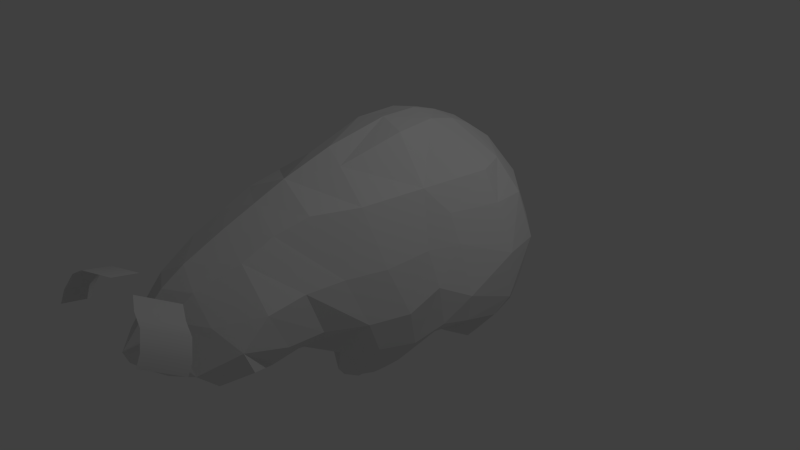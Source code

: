 # Source: piggle.blend  (saved by Blender 2.76.0; exported with 4.5.12 LTS)
import bpy
from mathutils import Matrix  # noqa: F401  (used for matrix-valued properties, if any)

bpy.ops.wm.read_factory_settings(use_empty=True)
scene = bpy.context.scene
scene.name = 'Scene'

# ---- collections
col_collection_1 = bpy.data.collections.new('Collection 1'); scene.collection.children.link(col_collection_1)

# ---- world
world_world = bpy.data.worlds.new('World'); scene.world = world_world
world_world.color = (0.05088, 0.05088, 0.05088)
world_world.use_sun_shadow = False
world_world.sun_shadow_jitter_overblur = 0.0
world_world.cycles.sampling_method = 'MANUAL'
world_world.cycles.sample_map_resolution = 256

# ---- cameras
cam_camera = bpy.data.cameras.new('Camera')
cam_camera.clip_end = 100.0
cam_camera.lens = 35.0
cam_camera.sensor_width = 32.0
cam_camera.sensor_height = 18.0
cam_camera.ortho_scale = 7.314
cam_camera.dof.focus_distance = 0.0
cam_camera.dof.aperture_fstop = 128.0

# ---- lights
light_lamp = bpy.data.lights.new('Lamp', 'POINT')
light_lamp.transmission_factor = 0.0
light_lamp.cutoff_distance = 30.0
light_lamp.energy = 100.0
light_lamp.shadow_buffer_clip_start = 1.001
light_lamp.shadow_soft_size = 0.1
light_lamp.shadow_maximum_resolution = 0.006
light_lamp.use_absolute_resolution = True
light_lamp.cycles.use_multiple_importance_sampling = False

# ---- meshes
me_circle = bpy.data.meshes.new('Circle')
me_circle.from_pydata([(3.439, 4.553, -4.963), (2.966, 4.28, -5.002), (2.966, 3.733, -4.99), (3.439, 3.46, -5.01), (3.912, 3.733, -4.959), (3.912, 4.28, -4.923), (3.116, 5.661, -4.068), (1.692, 4.947, -3.943), (1.812, 3.116, -4.107), (3.497, 2.095, -4.291), (4.737, 2.626, -4.292), (4.581, 5.195, -4.02), (3.445, 6.716, -2.824), (1.103, 5.357, -3.059), (1.261, 2.616, -3.268), (3.473, 1.175, -3.628), (5.573, 2.381, -3.369), (5.456, 5.296, -2.666), (2.034, -2.767, -5.182), (1.684, -2.973, -5.107), (1.689, -3.385, -5.079), (2.044, -3.591, -5.126), (2.393, -3.385, -5.201), (2.388, -2.973, -5.228), (2.095, -2.239, -4.991), (1.389, -2.763, -4.915), (1.283, -3.657, -4.84), (2.104, -4.13, -4.862), (2.837, -3.671, -4.729), (2.916, -2.712, -5.014), (2.12, -1.637, -4.483), (1.214, -2.417, -4.19), (0.9009, -3.817, -4.126), (2.153, -4.543, -4.287), (3.159, -3.685, -4.191), (3.372, -2.363, -4.643), (2.57, -0.8715, -3.789), (1.229, -2.012, -3.378), (0.9421, -3.909, -2.777), (2.846, -4.92, -2.738), (3.427, -3.724, -3.971), (3.827, -1.766, -4.222), (4.246, -0.4689, -3.115), (3.021, -0.5398, -3.385), (1.463, -0.5569, -3.229), (4.102, 0.9403, -3.369), (3.249, 0.8348, -3.337), (1.978, 0.9104, -3.269), (1.229, 8.57, -0.8285), (3.445, 7.785, -1.608), (5.582, 5.844, -1.428), (6.326, 2.96, -2.347), (5.877, -0.4699, -1.621), (6.201, 0.9393, -1.874), (6.631, 3.8, -1.444), (5.739, -0.6819, 0.5366), (6.494, 0.9382, -0.2907), (1.233, 9.233, 1.351), (3.81, 8.39, 1.016), (5.916, 6.258, 1.017), (6.631, 3.798, 1.202), (5.0, -0.7368, 2.373), (5.553, 0.9364, 2.355), (2.987, 8.069, 3.535), (5.145, 5.966, 3.535), (5.509, 3.797, 3.72), (3.96, -0.04925, 5.234), (4.886, 0.9354, 3.866), (1.571, 7.379, 5.407), (3.848, 5.572, 5.281), (4.591, 3.795, 5.297), (1.239, 6.05, 6.42), (1.61, 0.5756, 7.416), (1.373, 4.649, 7.086), (1.461, 2.959, 7.505), (4.516, -3.725, -2.316), (5.082, -1.767, -2.566), (4.662, -4.449, -0.4701), (5.356, -2.324, -0.4467), (3.999, -5.305, 2.119), (4.612, -3.137, 2.094), (3.309, -3.522, 5.119), (1.225, -3.076, 6.502), (0.2185, -14.55, 0.1126), (0.2496, -14.66, 0.5732), (2.348, -11.71, 1.574), (3.441, -10.86, 0.3485), (1.129, -13.89, -0.1622), (0.9219, -13.91, 1.141), (1.391, -11.86, 3.032), (2.284, -12.72, -0.5895), (1.087, -13.09, 1.989), (1.764, -11.33, -2.097), (1.596, -9.322, -2.355), (3.294, -10.29, -1.051), (2.504, -8.802, -1.75), (1.596, -6.917, -1.936), (2.504, -5.643, -1.823), (3.442, -8.396, -0.4728), (3.504, -9.426, 1.718), (1.596, -8.12, -2.145), (2.504, -7.223, -1.559), (3.587, -7.326, 2.011), (3.592, -6.422, -0.4714), (2.012, -9.629, 3.92), (2.443, -6.013, 5.184), (2.076, -7.821, 4.674), (-3.439, 4.553, -4.963), (-2.966, 4.28, -5.002), (-2.966, 3.733, -4.99), (-3.439, 3.46, -5.01), (-3.912, 3.733, -4.959), (-3.912, 4.28, -4.923), (-3.116, 5.661, -4.068), (-1.692, 4.947, -3.943), (-1.812, 3.116, -4.107), (-3.497, 2.095, -4.291), (-4.737, 2.626, -4.292), (-4.581, 5.195, -4.02), (-3.445, 6.716, -2.824), (-1.103, 5.357, -3.059), (-1.261, 2.616, -3.268), (-3.473, 1.175, -3.628), (-5.573, 2.381, -3.369), (-5.456, 5.296, -2.666), (-2.034, -2.767, -5.182), (-1.684, -2.973, -5.107), (-1.689, -3.385, -5.079), (-2.044, -3.591, -5.126), (-2.393, -3.385, -5.201), (-2.388, -2.973, -5.228), (-2.095, -2.239, -4.991), (-1.389, -2.763, -4.915), (-1.283, -3.657, -4.84), (-2.104, -4.13, -4.862), (-2.837, -3.671, -4.729), (-2.916, -2.712, -5.014), (-2.12, -1.637, -4.483), (-1.214, -2.417, -4.19), (-0.9009, -3.817, -4.126), (-2.153, -4.543, -4.287), (-3.159, -3.685, -4.191), (-3.372, -2.363, -4.643), (-2.57, -0.8715, -3.789), (-1.229, -2.012, -3.378), (-0.9421, -3.909, -2.777), (-2.846, -4.92, -2.738), (-3.427, -3.724, -3.971), (-3.827, -1.766, -4.222), (-4.246, -0.4689, -3.115), (-3.021, -0.5398, -3.385), (-1.463, -0.5569, -3.229), (-4.102, 0.9403, -3.369), (-3.249, 0.8348, -3.337), (-1.978, 0.9104, -3.269), (0.0, 2.609, -2.725), (0.0, -0.5167, -3.011), (0.0, 0.9505, -2.881), (0.0, 5.356, -2.618), (0.0, 7.116, -1.953), (-1.229, 8.57, -0.8285), (-3.445, 7.785, -1.608), (-5.582, 5.844, -1.428), (-6.326, 2.96, -2.347), (-5.877, -0.4699, -1.621), (-6.201, 0.9393, -1.874), (0.0, -1.817, -2.941), (0.0, -2.754, -2.762), (-6.631, 3.8, -1.444), (-5.739, -0.6819, 0.5366), (-6.494, 0.9382, -0.2907), (-1.233, 9.233, 1.351), (-3.81, 8.39, 1.016), (-5.916, 6.258, 1.017), (-6.631, 3.798, 1.202), (-5.0, -0.7368, 2.373), (-5.553, 0.9364, 2.355), (-7.419e-20, 9.232, 2.862), (-2.987, 8.069, 3.535), (-5.145, 5.966, 3.535), (-5.509, 3.797, 3.72), (-3.96, -0.04925, 5.234), (-4.886, 0.9354, 3.866), (0.0, 7.98, 5.222), (-1.571, 7.379, 5.407), (-3.848, 5.572, 5.281), (-4.591, 3.795, 5.297), (-1.239, 6.05, 6.42), (-6.356e-21, 6.245, 6.544), (-1.61, 0.5756, 7.416), (-1.373, 4.649, 7.086), (-1.461, 2.959, 7.505), (-4.516, -3.725, -2.316), (-5.082, -1.767, -2.566), (-4.662, -4.449, -0.4701), (-5.356, -2.324, -0.4467), (-3.999, -5.305, 2.119), (-4.612, -3.137, 2.094), (-3.309, -3.522, 5.119), (-1.225, -3.076, 6.502), (-1.916e-20, -14.93, 0.6773), (1.914e-20, -14.68, 0.008173), (-0.2185, -14.55, 0.1126), (-0.2496, -14.66, 0.5732), (0.0, -13.92, 1.793), (-2.221, -11.71, 1.574), (-3.441, -10.86, 0.3485), (0.0, -13.88, -0.8138), (-1.129, -13.89, -0.1622), (-0.9219, -13.91, 1.141), (0.0, -12.65, 3.013), (-1.391, -11.86, 3.032), (0.0, -11.43, 3.779), (0.0, -12.92, -1.629), (-2.284, -12.72, -0.5895), (-1.087, -13.09, 1.989), (0.0, -11.65, -2.23), (-1.764, -11.33, -2.097), (0.0, -8.717, -2.563), (-1.596, -9.322, -2.355), (-3.294, -10.29, -1.051), (-2.504, -8.802, -1.75), (0.0, -6.312, -1.936), (-1.596, -6.917, -1.936), (-2.504, -5.643, -1.823), (-3.442, -8.396, -0.4728), (-3.394, -9.426, 1.718), (-1.596, -8.12, -2.145), (-2.504, -7.223, -1.559), (0.0, -7.514, -2.235), (-3.587, -7.326, 2.011), (-3.592, -6.422, -0.4714), (-2.012, -9.629, 3.92), (0.0, -9.195, 4.777), (-2.443, -6.013, 5.184), (0.0, -5.579, 6.219), (-2.076, -7.821, 4.674), (0.0, -7.387, 5.498), (-1.378e-20, -2.763, 7.093), (5.396e-20, 0.9248, 7.771), (3.606e-20, 3.114, 7.742), (2.727e-20, 4.666, 7.265), (-1.809e-23, 8.228, -0.8287), (-7.421e-20, 8.891, 1.351)], [], [(4, 5, 11, 10), (2, 3, 9, 8), (0, 1, 7, 6), (5, 0, 6, 11), (3, 4, 10, 9), (1, 2, 8, 7), (8, 9, 15, 14), (6, 7, 13, 12), (11, 6, 12, 17), (9, 10, 16, 15), (7, 8, 14, 13), (10, 11, 17, 16), (22, 28, 27, 21), (20, 26, 25, 19), (23, 29, 28, 22), (21, 27, 26, 20), (19, 25, 24, 18), (18, 24, 29, 23), (29, 35, 34, 28), (27, 33, 32, 26), (25, 31, 30, 24), (24, 30, 35, 29), (28, 34, 33, 27), (26, 32, 31, 25), (30, 36, 41, 35), (34, 40, 39, 33), (32, 38, 37, 31), (35, 41, 40, 34), (33, 39, 38, 32), (31, 37, 36, 30), (42, 41, 36, 43), (43, 36, 37, 44), (46, 43, 44, 47), (45, 42, 43, 46), (16, 45, 46, 15), (15, 46, 47, 14), (14, 47, 157, 155), (47, 44, 156, 157), (1, 0, 3, 2), (4, 3, 0, 5), (19, 18, 21, 20), (22, 21, 18, 23), (13, 14, 155, 158), (12, 13, 158, 159), (54, 51, 17, 50), (48, 49, 12, 159), (45, 16, 51, 53), (42, 45, 53, 52), (17, 12, 49, 50), (16, 17, 51), (37, 166, 156, 44), (167, 166, 37, 38), (52, 53, 56, 55), (53, 51, 54, 56), (54, 50, 59, 60), (50, 49, 58, 59), (55, 56, 62, 61), (49, 48, 57, 58), (56, 54, 60, 62), (62, 60, 65, 67), (59, 58, 63, 64), (60, 59, 64, 65), (61, 62, 67, 66), (58, 57, 177, 63), (63, 64, 177), (177, 183, 68, 63), (65, 64, 69, 70), (63, 68, 69, 64), (67, 65, 70, 66), (66, 70, 74, 72), (69, 68, 71, 73), (70, 69, 73, 74), (68, 183, 188, 71), (40, 41, 76, 75), (41, 42, 52, 76), (75, 76, 78, 77), (55, 78, 76, 52), (77, 78, 80, 79), (61, 80, 78, 55), (66, 72, 82, 81), (66, 81, 80, 61), (200, 84, 88, 204), (83, 201, 207, 87), (84, 83, 87, 88), (91, 90, 86, 85), (88, 87, 90, 91), (210, 91, 89, 212), (204, 88, 91, 210), (87, 207, 213, 90), (90, 213, 216, 92), (92, 93, 95, 94), (93, 92, 216, 218), (90, 92, 94, 86), (83, 84, 200, 201), (101, 100, 96, 97), (100, 229, 222, 96), (38, 96, 222, 167), (39, 97, 96, 38), (40, 75, 39), (77, 97, 39, 75), (103, 102, 99, 98), (101, 103, 98, 95), (97, 77, 103, 101), (77, 79, 102, 103), (93, 218, 229, 100), (95, 93, 100, 101), (95, 98, 86, 94), (86, 98, 99, 85), (212, 89, 104, 233), (237, 106, 105, 235), (81, 82, 235, 105), (79, 80, 81, 105), (233, 104, 106, 237), (79, 105, 106, 102), (102, 106, 104, 99), (99, 104, 89, 85), (91, 85, 89), (111, 117, 118, 112), (109, 115, 116, 110), (107, 113, 114, 108), (112, 118, 113, 107), (110, 116, 117, 111), (108, 114, 115, 109), (115, 121, 122, 116), (113, 119, 120, 114), (118, 124, 119, 113), (116, 122, 123, 117), (114, 120, 121, 115), (117, 123, 124, 118), (129, 128, 134, 135), (127, 126, 132, 133), (130, 129, 135, 136), (128, 127, 133, 134), (126, 125, 131, 132), (125, 130, 136, 131), (136, 135, 141, 142), (134, 133, 139, 140), (132, 131, 137, 138), (131, 136, 142, 137), (135, 134, 140, 141), (133, 132, 138, 139), (137, 142, 148, 143), (141, 140, 146, 147), (139, 138, 144, 145), (142, 141, 147, 148), (140, 139, 145, 146), (138, 137, 143, 144), (149, 150, 143, 148), (150, 151, 144, 143), (153, 154, 151, 150), (152, 153, 150, 149), (123, 122, 153, 152), (122, 121, 154, 153), (121, 155, 157, 154), (154, 157, 156, 151), (108, 109, 110, 107), (111, 112, 107, 110), (126, 127, 128, 125), (129, 130, 125, 128), (120, 158, 155, 121), (119, 159, 158, 120), (168, 162, 124, 163), (160, 159, 119, 161), (152, 165, 163, 123), (149, 164, 165, 152), (124, 162, 161, 119), (123, 163, 124), (144, 151, 156, 166), (167, 145, 144, 166), (164, 169, 170, 165), (165, 170, 168, 163), (168, 174, 173, 162), (162, 173, 172, 161), (169, 175, 176, 170), (161, 172, 171, 160), (170, 176, 174, 168), (176, 182, 180, 174), (173, 179, 178, 172), (174, 180, 179, 173), (175, 181, 182, 176), (172, 178, 177, 171), (178, 177, 179), (177, 178, 184, 183), (180, 186, 185, 179), (178, 179, 185, 184), (182, 181, 186, 180), (181, 189, 191, 186), (185, 190, 187, 184), (186, 191, 190, 185), (184, 187, 188, 183), (147, 192, 193, 148), (148, 193, 164, 149), (192, 194, 195, 193), (169, 164, 193, 195), (194, 196, 197, 195), (175, 169, 195, 197), (181, 198, 199, 189), (181, 175, 197, 198), (200, 204, 209, 203), (202, 208, 207, 201), (203, 209, 208, 202), (215, 205, 206, 214), (209, 215, 214, 208), (210, 212, 211, 215), (204, 210, 215, 209), (208, 214, 213, 207), (214, 217, 216, 213), (217, 220, 221, 219), (219, 218, 216, 217), (214, 206, 220, 217), (202, 201, 200, 203), (228, 224, 223, 227), (227, 223, 222, 229), (145, 167, 222, 223), (146, 145, 223, 224), (147, 146, 192), (194, 192, 146, 224), (231, 225, 226, 230), (228, 221, 225, 231), (224, 228, 231, 194), (194, 231, 230, 196), (219, 227, 229, 218), (221, 228, 227, 219), (221, 220, 206, 225), (206, 205, 226, 225), (212, 233, 232, 211), (237, 235, 234, 236), (198, 234, 235, 199), (196, 234, 198, 197), (233, 237, 236, 232), (196, 230, 236, 234), (230, 226, 232, 236), (226, 205, 211, 232), (215, 211, 205), (238, 239, 189, 199), (240, 191, 189, 239), (240, 241, 190, 191), (74, 73, 241, 240), (74, 240, 239, 72), (82, 72, 239, 238), (73, 71, 188, 241), (190, 241, 188, 187), (235, 82, 238), (199, 235, 238), (243, 242, 160, 171), (57, 48, 242, 243), (177, 57, 243, 171), (159, 160, 242, 48)])
me_circle.use_remesh_preserve_volume = False
me_circle.use_remesh_preserve_attributes = False
me_circle.use_mirror_vertex_groups = False
me_circle.update()
me_plane = bpy.data.meshes.new('Plane')
me_plane.from_pydata([(0.5589, -0.04443, 0.927), (0.7696, 0.3659, 0.735), (0.2344, 0.1129, 0.9072), (0.4451, 0.5233, 0.7152), (1.026, 0.1783, 0.2967), (0.8151, -0.232, 0.4887), (0.8183, -0.1695, 0.6348), (1.029, 0.2409, 0.4428), (0.9317, 0.3251, 0.6396), (0.721, -0.08526, 0.8316)], [], [(0, 1, 3, 2), (8, 9, 6, 7), (7, 6, 5, 4), (1, 0, 9, 8)])
me_plane.polygons.foreach_set('use_smooth', [True] * 4)
me_plane.use_remesh_preserve_volume = False
me_plane.use_remesh_preserve_attributes = False
me_plane.use_mirror_vertex_groups = False
me_plane.update()
me_cube_002 = bpy.data.meshes.new('Cube.002')
me_cube_002.from_pydata([(-0.826, -1.799, -0.8203), (-0.7814, -1.799, 1.306), (-1.003, 0.1836, -0.7154), (-1.09, 0.4128, 0.9173), (0.826, -1.799, -0.8203), (0.7807, -1.8, 1.305), (1.002, 0.1834, -0.7156), (1.089, 0.4133, 0.9179), (-1.02, -1.884, -0.7126), (-1.182, -1.964, -0.5415), (-1.221, -2.005, -0.2624), (-1.151, -2.01, 0.1357), (-1.005, -1.912, 0.7635), (-0.9764, -1.164, 1.21), (-1.136, -0.7269, 1.174), (-1.188, -0.391, 1.148), (-1.196, -0.08598, 1.099), (-1.149, 0.2003, 1.011), (-1.225, 0.4221, 0.6774), (-1.361, 0.4077, 0.3155), (-1.368, 0.357, -0.07095), (-1.251, 0.297, -0.3811), (-1.137, 0.2617, -0.6056), (-1.059, -0.05125, -0.7805), (-1.055, -0.4076, -0.785), (-0.9798, -0.7268, -0.6818), (-0.9253, -1.007, -0.6978), (-0.8788, -1.361, -0.8038), (-0.8315, 0.5723, 1.018), (-0.4361, 0.7469, 1.138), (-9.256e-05, 0.8398, 1.197), (0.4358, 0.7472, 1.138), (0.8308, 0.5728, 1.018), (1.225, 0.4221, 0.6778), (1.361, 0.4077, 0.3155), (1.368, 0.3573, -0.07107), (1.25, 0.2976, -0.3812), (1.136, 0.2627, -0.6056), (0.7293, 0.2543, -0.7354), (0.3359, 0.2584, -0.6493), (-0.0002832, 0.2142, -0.5418), (-0.3365, 0.2591, -0.6494), (-0.7302, 0.2556, -0.7348), (1.148, 0.201, 1.011), (1.196, -0.0855, 1.099), (1.188, -0.3908, 1.147), (1.136, -0.727, 1.173), (0.9756, -1.165, 1.21), (1.006, -1.913, 0.7631), (1.15, -2.011, 0.1353), (1.221, -2.006, -0.2626), (1.182, -1.964, -0.5417), (1.02, -1.884, -0.7126), (0.8786, -1.361, -0.8039), (0.925, -1.007, -0.6978), (0.9797, -0.7267, -0.6818), (1.055, -0.4077, -0.7848), (1.06, -0.05136, -0.7802), (0.5367, -1.802, 1.605), (0.26, -1.827, 1.73), (-6.133e-05, -1.839, 1.75), (-0.2602, -1.827, 1.731), (-0.5373, -1.8, 1.606), (-0.5832, -1.692, -0.8708), (-0.2958, -1.555, -0.7776), (7.025e-05, -1.495, -0.6916), (0.2959, -1.555, -0.7774), (0.5833, -1.692, -0.8708), (0.7031, -1.128, 1.596), (0.3481, -1.116, 1.796), (-0.0001411, -1.105, 1.871), (-0.3484, -1.116, 1.796), (-0.7036, -1.127, 1.596), (0.858, -0.6571, 1.57), (0.4322, -0.5692, 1.792), (-0.0002716, -0.5107, 1.895), (-0.4326, -0.5689, 1.791), (-0.8583, -0.6568, 1.57), (0.9025, -0.2988, 1.516), (0.4502, -0.1918, 1.723), (-0.0003183, -0.1326, 1.808), (-0.4508, -0.192, 1.722), (-0.903, -0.2989, 1.516), (0.8721, 0.01109, 1.407), (0.4275, 0.1003, 1.592), (-0.0002257, 0.1473, 1.668), (-0.428, 0.09995, 1.592), (-0.8729, 0.01076, 1.407), (0.817, 0.3129, 1.241), (0.4137, 0.4383, 1.421), (-0.0001271, 0.5152, 1.508), (-0.4141, 0.4379, 1.421), (-0.8184, 0.3123, 1.241), (-0.6225, -1.254, -0.8513), (-0.3127, -1.133, -0.7559), (-3.8e-06, -1.08, -0.682), (0.3127, -1.133, -0.7559), (0.6225, -1.254, -0.8514), (-0.6229, -0.9055, -0.6779), (-0.3097, -0.7943, -0.6404), (6.199e-06, -0.7462, -0.6324), (0.3097, -0.7943, -0.6404), (0.6227, -0.9055, -0.6779), (-0.654, -0.6264, -0.6442), (-0.3197, -0.534, -0.6017), (-5.188e-05, -0.4982, -0.5973), (0.3196, -0.5341, -0.6016), (0.6539, -0.6264, -0.6441), (-0.7062, -0.3426, -0.7776), (-0.3405, -0.302, -0.6725), (-9.541e-05, -0.2974, -0.6077), (0.3403, -0.3022, -0.6723), (0.7062, -0.3429, -0.7775), (-0.714, -0.03073, -0.8022), (-0.3457, -0.03705, -0.7035), (-0.000114, -0.06645, -0.6085), (0.3456, -0.03757, -0.7033), (0.7144, -0.03166, -0.8023), (0.9174, -3.673, -0.1366), (0.2848, -2.472, -0.4345), (-8.892e-05, -2.473, -0.4413), (-0.285, -2.472, -0.4346), (-0.514, -2.49, -0.4253), (-0.1964, -2.697, 1.367), (-2.246e-06, -2.714, 1.368), (0.1964, -2.697, 1.367), (0.3897, -2.672, 1.315), (0.8436, -2.666, 0.05319), (0.8768, -2.716, 0.3754), (0.8579, -2.721, 0.7227), (0.738, -2.693, 1.003), (0.5701, -2.668, 1.194), (-0.8578, -2.721, 0.7228), (-0.8769, -2.716, 0.3756), (-0.8436, -2.666, 0.05408), (-0.806, -2.605, -0.1951), (-0.6905, -2.538, -0.3512), (0.5137, -2.49, -0.4253), (-0.3898, -2.672, 1.315), (0.6904, -2.538, -0.352), (0.8061, -2.605, -0.1961), (-0.5704, -2.668, 1.195), (-0.7382, -2.693, 1.004), (1.367, 0.1081, 0.6935), (1.551, 0.02434, 0.3072), (1.597, -0.04468, -0.09434), (1.51, -0.04484, -0.4269), (1.341, -0.03492, -0.6636), (1.409, -0.1917, 0.7197), (1.593, -0.3181, 0.3144), (1.661, -0.4165, -0.08745), (1.59, -0.4381, -0.4344), (1.352, -0.438, -0.6621), (1.375, -0.4882, 0.7225), (1.548, -0.6237, 0.2948), (1.647, -0.7301, -0.1066), (1.555, -0.7732, -0.4434), (1.28, -0.7772, -0.6222), (1.283, -0.8275, 0.6879), (1.457, -0.9652, 0.2287), (1.552, -1.049, -0.169), (1.446, -1.075, -0.4797), (1.197, -1.062, -0.6401), (1.129, -1.317, 0.6588), (1.297, -1.444, 0.1511), (1.363, -1.481, -0.2446), (1.267, -1.472, -0.5262), (1.082, -1.431, -0.6925), (-0.9423, 0.729, 0.714), (-1.05, 0.8079, 0.3438), (-1.03, 0.7772, -0.04497), (-0.9223, 0.6572, -0.3662), (-0.8157, 0.494, -0.5956), (-0.5017, 0.9352, 0.7614), (-0.5514, 1.032, 0.3591), (-0.5239, 1.017, -0.03067), (-0.4355, 0.8444, -0.3371), (-0.3587, 0.5539, -0.5208), (-8.33e-05, 1.018, 0.7778), (-9.898e-05, 1.081, 0.3561), (-0.0001222, 1.016, -0.01168), (-0.0002173, 0.7937, -0.2672), (-0.0004447, 0.5089, -0.4279), (0.5015, 0.9353, 0.7613), (0.5512, 1.032, 0.3591), (0.5236, 1.018, -0.03075), (0.4349, 0.8449, -0.3374), (0.3577, 0.5537, -0.521), (0.9421, 0.729, 0.7141), (1.05, 0.808, 0.3438), (1.03, 0.7774, -0.04503), (0.9217, 0.6577, -0.3664), (0.8143, 0.4941, -0.5961), (-1.13, -1.316, 0.6598), (-1.297, -1.443, 0.1521), (-1.364, -1.481, -0.244), (-1.267, -1.472, -0.5258), (-1.082, -1.431, -0.6923), (-1.283, -0.8272, 0.689), (-1.457, -0.9649, 0.2299), (-1.553, -1.049, -0.1681), (-1.447, -1.075, -0.4792), (-1.197, -1.062, -0.6399), (-1.375, -0.4882, 0.7233), (-1.548, -0.6235, 0.2958), (-1.648, -0.7301, -0.1058), (-1.556, -0.7733, -0.443), (-1.28, -0.7773, -0.6221), (-1.409, -0.192, 0.7199), (-1.593, -0.3181, 0.315), (-1.661, -0.4166, -0.08684), (-1.59, -0.4384, -0.4341), (-1.352, -0.4383, -0.6621), (-1.367, 0.1079, 0.693), (-1.551, 0.02425, 0.3073), (-1.598, -0.04493, -0.09403), (-1.51, -0.04537, -0.4267), (-1.341, -0.03578, -0.6639), (-0.8798, -2.384, 0.9435), (-0.6596, -2.347, 1.268), (0.9253, -2.323, -0.5479), (0.7404, -2.211, -0.654), (-0.4331, -2.348, 1.436), (0.5166, -2.088, -0.6734), (-0.7405, -2.211, -0.6541), (-0.9255, -2.323, -0.548), (-1.032, -2.4, -0.3407), (-0.9965, -2.427, -0.05934), (-0.9464, -2.428, 0.3542), (0.6584, -2.348, 1.268), (0.879, -2.385, 0.9432), (0.946, -2.428, 0.3542), (0.9967, -2.427, -0.05953), (1.032, -2.4, -0.3407), (0.4326, -2.348, 1.436), (0.2078, -2.372, 1.493), (2.347e-05, -2.385, 1.491), (-0.2078, -2.372, 1.494), (-0.5166, -2.088, -0.6734), (-0.2645, -1.993, -0.6284), (8.583e-05, -1.955, -0.5839), (0.2646, -1.993, -0.6283), (0.8353, -3.034, 0.5764), (0.8355, -2.965, 0.02044), (0.8584, -3.026, 0.3129), (0.5062, -2.897, 1.125), (-1.439e-05, -2.964, 1.29), (-0.3635, -2.909, 1.211), (-0.1934, -2.944, 1.266), (-0.7482, -2.911, -0.2196), (-0.5916, -2.911, -0.3786), (-0.3556, -2.951, -0.5168), (0.0001131, -2.978, -0.5712), (0.5914, -2.912, -0.3788), (0.3635, -2.909, 1.211), (0.3557, -2.951, -0.5168), (0.1934, -2.944, 1.266), (0.5006, -3.446, -0.6068), (-0.000286, -3.511, -0.78), (-0.5003, -3.446, -0.6067), (-0.7755, -3.312, -0.3307), (-0.2087, -3.185, 1.152), (-1.445e-05, -3.227, 1.187), (0.2087, -3.185, 1.152), (0.3705, -3.109, 1.113), (0.875, -3.416, 0.3542), (0.766, -3.364, 0.6147), (0.6489, -3.245, 0.8341), (0.5416, -3.128, 0.9875), (0.4714, -3.046, 1.08), (-0.6487, -3.245, 0.8342), (-0.7663, -3.364, 0.6149), (-0.8749, -3.416, 0.354), (-0.9228, -3.331, 0.06579), (-0.8452, -3.203, -0.1519), (0.7766, -3.314, -0.3293), (-0.3705, -3.109, 1.112), (0.8452, -3.203, -0.1515), (0.9225, -3.329, 0.06595), (-0.4714, -3.046, 1.08), (-0.5416, -3.128, 0.9876), (0.7463, -2.988, 0.814), (0.6299, -2.93, 0.9946), (-0.746, -2.988, 0.8141), (-0.6299, -2.93, 0.9948), (-0.8353, -3.035, 0.5766), (-0.8581, -3.027, 0.3134), (-0.836, -2.966, 0.02112), (0.7471, -2.911, -0.2209), (-0.5062, -2.897, 1.125), (0.4373, -3.306, 1.0), (0.5542, -3.53, 0.8412), (0.605, -3.732, 0.5251), (0.7942, -3.838, 0.1822), (0.6061, -3.997, -0.5052), (0.293, -3.477, 1.034), (0.392, -3.865, 0.868), (0.3568, -4.256, 0.4533), (0.5855, -4.384, -0.08063), (8.227e-06, -4.077, -0.5951), (6.726e-06, -3.539, 1.017), (6.684e-05, -4.035, 0.8759), (0.0001638, -4.673, 0.4825), (-0.0001135, -4.72, -0.1878), (-0.606, -3.996, -0.5056), (-0.2931, -3.477, 1.034), (-0.3926, -3.864, 0.8681), (-0.3565, -4.255, 0.4539), (-0.5851, -4.383, -0.07995), (-0.9173, -3.673, -0.1381), (-0.4373, -3.306, 1.0), (-0.5542, -3.529, 0.8413), (-0.6049, -3.732, 0.5258), (-0.7942, -3.838, 0.1819)], [], [(217, 22, 2, 23), (192, 37, 6, 38), (167, 52, 4, 53), (264, 263, 295, 290), (117, 38, 6, 57), (92, 28, 3, 17), (62, 72, 13, 1), (72, 77, 14, 13), (77, 82, 15, 14), (82, 87, 16, 15), (87, 92, 17, 16), (5, 47, 68, 58), (58, 68, 69, 59), (59, 69, 70, 60), (60, 70, 71, 61), (61, 71, 72, 62), (47, 46, 73, 68), (68, 73, 74, 69), (69, 74, 75, 70), (70, 75, 76, 71), (71, 76, 77, 72), (46, 45, 78, 73), (73, 78, 79, 74), (74, 79, 80, 75), (75, 80, 81, 76), (76, 81, 82, 77), (45, 44, 83, 78), (78, 83, 84, 79), (79, 84, 85, 80), (80, 85, 86, 81), (81, 86, 87, 82), (44, 43, 88, 83), (83, 88, 89, 84), (84, 89, 90, 85), (85, 90, 91, 86), (86, 91, 92, 87), (43, 7, 32, 88), (88, 32, 31, 89), (89, 31, 30, 90), (90, 30, 29, 91), (91, 29, 28, 92), (67, 97, 53, 4), (97, 102, 54, 53), (102, 107, 55, 54), (107, 112, 56, 55), (112, 117, 57, 56), (0, 27, 93, 63), (63, 93, 94, 64), (64, 94, 95, 65), (65, 95, 96, 66), (66, 96, 97, 67), (27, 26, 98, 93), (93, 98, 99, 94), (94, 99, 100, 95), (95, 100, 101, 96), (96, 101, 102, 97), (26, 25, 103, 98), (98, 103, 104, 99), (99, 104, 105, 100), (100, 105, 106, 101), (101, 106, 107, 102), (25, 24, 108, 103), (103, 108, 109, 104), (104, 109, 110, 105), (105, 110, 111, 106), (106, 111, 112, 107), (24, 23, 113, 108), (108, 113, 114, 109), (109, 114, 115, 110), (110, 115, 116, 111), (111, 116, 117, 112), (23, 2, 42, 113), (113, 42, 41, 114), (114, 41, 40, 115), (115, 40, 39, 116), (116, 39, 38, 117), (265, 293, 118, 278), (266, 292, 293, 265), (267, 291, 292, 266), (268, 290, 291, 267), (269, 264, 290, 268), (304, 309, 260, 259), (299, 304, 259, 258), (294, 299, 258, 257), (118, 294, 257, 275), (278, 118, 275, 277), (309, 273, 274, 260), (10, 9, 226, 227), (60, 61, 237, 236), (9, 8, 225, 226), (59, 60, 236, 235), (8, 0, 224, 225), (66, 67, 223, 241), (52, 51, 233, 220), (58, 59, 235, 234), (67, 4, 221, 223), (65, 66, 241, 240), (51, 50, 232, 233), (5, 58, 234, 229), (62, 1, 219, 222), (64, 65, 240, 239), (50, 49, 231, 232), (63, 64, 239, 238), (12, 11, 228, 218), (49, 48, 230, 231), (4, 52, 220, 221), (0, 63, 238, 224), (48, 5, 229, 230), (11, 10, 227, 228), (1, 12, 218, 219), (61, 62, 222, 237), (37, 147, 57, 6), (147, 152, 56, 57), (152, 157, 55, 56), (157, 162, 54, 55), (162, 167, 53, 54), (7, 43, 143, 33), (33, 143, 144, 34), (34, 144, 145, 35), (35, 145, 146, 36), (36, 146, 147, 37), (43, 44, 148, 143), (143, 148, 149, 144), (144, 149, 150, 145), (145, 150, 151, 146), (146, 151, 152, 147), (44, 45, 153, 148), (148, 153, 154, 149), (149, 154, 155, 150), (150, 155, 156, 151), (151, 156, 157, 152), (45, 46, 158, 153), (153, 158, 159, 154), (154, 159, 160, 155), (155, 160, 161, 156), (156, 161, 162, 157), (46, 47, 163, 158), (158, 163, 164, 159), (159, 164, 165, 160), (160, 165, 166, 161), (161, 166, 167, 162), (47, 5, 48, 163), (163, 48, 49, 164), (164, 49, 50, 165), (165, 50, 51, 166), (166, 51, 52, 167), (22, 172, 42, 2), (172, 177, 41, 42), (177, 182, 40, 41), (182, 187, 39, 40), (187, 192, 38, 39), (3, 28, 168, 18), (18, 168, 169, 19), (19, 169, 170, 20), (20, 170, 171, 21), (21, 171, 172, 22), (28, 29, 173, 168), (168, 173, 174, 169), (169, 174, 175, 170), (170, 175, 176, 171), (171, 176, 177, 172), (29, 30, 178, 173), (173, 178, 179, 174), (174, 179, 180, 175), (175, 180, 181, 176), (176, 181, 182, 177), (30, 31, 183, 178), (178, 183, 184, 179), (179, 184, 185, 180), (180, 185, 186, 181), (181, 186, 187, 182), (31, 32, 188, 183), (183, 188, 189, 184), (184, 189, 190, 185), (185, 190, 191, 186), (186, 191, 192, 187), (32, 7, 33, 188), (188, 33, 34, 189), (189, 34, 35, 190), (190, 35, 36, 191), (191, 36, 37, 192), (8, 197, 27, 0), (197, 202, 26, 27), (202, 207, 25, 26), (207, 212, 24, 25), (212, 217, 23, 24), (1, 13, 193, 12), (12, 193, 194, 11), (11, 194, 195, 10), (10, 195, 196, 9), (9, 196, 197, 8), (13, 14, 198, 193), (193, 198, 199, 194), (194, 199, 200, 195), (195, 200, 201, 196), (196, 201, 202, 197), (14, 15, 203, 198), (198, 203, 204, 199), (199, 204, 205, 200), (200, 205, 206, 201), (201, 206, 207, 202), (15, 16, 208, 203), (203, 208, 209, 204), (204, 209, 210, 205), (205, 210, 211, 206), (206, 211, 212, 207), (16, 17, 213, 208), (208, 213, 214, 209), (209, 214, 215, 210), (210, 215, 216, 211), (211, 216, 217, 212), (17, 3, 18, 213), (213, 18, 19, 214), (214, 19, 20, 215), (215, 20, 21, 216), (216, 21, 22, 217), (232, 231, 129, 128), (237, 222, 138, 123), (223, 221, 139, 137), (231, 230, 130, 129), (236, 237, 123, 124), (222, 219, 141, 138), (230, 229, 131, 130), (235, 236, 124, 125), (221, 220, 140, 139), (241, 223, 137, 119), (218, 228, 132, 142), (234, 235, 125, 126), (219, 218, 142, 141), (240, 241, 119, 120), (228, 227, 133, 132), (229, 234, 126, 131), (239, 240, 120, 121), (227, 226, 134, 133), (220, 233, 127, 140), (238, 239, 121, 122), (226, 225, 135, 134), (233, 232, 128, 127), (224, 238, 122, 136), (225, 224, 136, 135), (133, 134, 286, 285), (121, 120, 252, 251), (131, 126, 254, 245), (132, 133, 285, 283), (120, 119, 255, 252), (141, 142, 284, 289), (126, 125, 256, 254), (142, 132, 283, 284), (119, 137, 253, 255), (139, 140, 243, 288), (125, 124, 246, 256), (130, 131, 245, 282), (138, 141, 289, 247), (124, 123, 248, 246), (129, 130, 282, 281), (137, 139, 288, 253), (123, 138, 247, 248), (128, 129, 281, 242), (135, 136, 249, 287), (136, 122, 250, 249), (127, 128, 242, 244), (134, 135, 287, 286), (122, 121, 251, 250), (140, 127, 244, 243), (247, 289, 279, 276), (282, 245, 269, 268), (256, 246, 262, 263), (288, 243, 278, 277), (255, 253, 275, 257), (284, 283, 270, 280), (254, 256, 263, 264), (289, 284, 280, 279), (252, 255, 257, 258), (283, 285, 271, 270), (245, 254, 264, 269), (251, 252, 258, 259), (285, 286, 272, 271), (243, 244, 265, 278), (250, 251, 259, 260), (286, 287, 273, 272), (244, 242, 266, 265), (249, 250, 260, 274), (287, 249, 274, 273), (242, 281, 267, 266), (248, 247, 276, 261), (253, 288, 277, 275), (281, 282, 268, 267), (246, 248, 261, 262), (290, 295, 296, 291), (291, 296, 297, 292), (292, 297, 298, 293), (293, 298, 294, 118), (263, 262, 300, 295), (295, 300, 301, 296), (296, 301, 302, 297), (297, 302, 303, 298), (298, 303, 299, 294), (262, 261, 305, 300), (300, 305, 306, 301), (301, 306, 307, 302), (302, 307, 308, 303), (303, 308, 304, 299), (261, 276, 310, 305), (305, 310, 311, 306), (306, 311, 312, 307), (307, 312, 313, 308), (308, 313, 309, 304), (276, 279, 280, 310), (310, 280, 270, 311), (311, 270, 271, 312), (312, 271, 272, 313), (313, 272, 273, 309)])
me_cube_002.polygons.foreach_set('use_smooth', [True] * 312)
me_cube_002.use_remesh_preserve_volume = False
me_cube_002.use_remesh_preserve_attributes = False
me_cube_002.use_mirror_vertex_groups = False
me_cube_002.update()
arm_armature = bpy.data.armatures.new('Armature')  # bones are not reproduced

# ---- objects
ob_piggle_armature = bpy.data.objects.new('Piggle_Armature', arm_armature)
ob_piggle_001 = bpy.data.objects.new('Piggle.001', me_circle)
ob_plane = bpy.data.objects.new('Plane', me_plane)
ob_piggle = bpy.data.objects.new('Piggle', me_cube_002)
ob_lamp = bpy.data.objects.new('Lamp', light_lamp)
ob_camera = bpy.data.objects.new('Camera', cam_camera)

# ---- transforms, parenting, visibility, modifiers, constraints
ob_piggle_armature.location = (0.0, 0.0, 0.0)
ob_piggle_armature.lineart.crease_threshold = 0.0
ob_piggle_001.parent = ob_piggle_armature
ob_piggle_001.location = (0.0, 0.0, 0.0)
ob_piggle_001.rotation_euler = (-0.0006841, -1.519e-19, 5.294e-23)
ob_piggle_001.scale = (0.2333, 0.2333, 0.2333)
ob_piggle_001.lock_location = (True, True, True)
ob_piggle_001.hide_select = True
ob_piggle_001.lineart.crease_threshold = 0.0
_vg = ob_piggle_001.vertex_groups.new(name='Front_left_upper_leg')
for _i, _w in zip([9, 15, 16, 24, 29, 30, 31, 32, 33, 34, 35, 36, 37, 38, 39, 40, 41, 42, 43, 44, 45, 46, 47, 52, 53, 55, 56, 61, 62, 67, 75, 76, 77, 78, 79, 80, 81, 96, 97, 98, 101, 103, 144, 145, 151, 156, 157, 166, 167, 222, 229], [0.0157, 0.09269, 0.007931, 0.01502, 0.01351, 0.08941, 0.05275, 0.08125, 0.03243, 0.03027, 0.07348, 0.2517, 0.1703, 0.3994, 0.1131, 0.06372, 0.1669, 0.4131, 0.4088, 0.5931, 0.1314, 0.1342, 0.1398, 0.3455, 0.09374, 0.1827, 0.06464, 0.07508, 0.04337, 0.003501, 0.4289, 0.4069, 0.3751, 0.3964, 0.08188, 0.1106, 0.00406, 0.04624, 0.0907, 0.01633, 0.04592, 0.1056, 0.07769, 0.095, 0.0756, 0.3979, 0.02721, 0.329, 0.3208, 0.05687, 0.003857]): _vg.add([_i], _w, 'REPLACE')
_vg = ob_piggle_001.vertex_groups.new(name='Tummy')
for _i, _w in zip([61, 62, 66, 67, 70, 72, 74, 81, 82, 175, 176, 181, 182, 186, 189, 191, 198, 199, 238, 239, 240], [0.03084, 0.01857, 0.1876, 0.07798, 0.01896, 0.06617, 0.01864, 0.02948, 0.02005, 0.03082, 0.01856, 0.1876, 0.07797, 0.01905, 0.06583, 0.01939, 0.02944, 0.01994, 0.01885, 0.05285, 0.01214]): _vg.add([_i], _w, 'REPLACE')
_vg = ob_piggle_001.vertex_groups.new(name='Front_left_leg')
for _i, _w in zip([15, 18, 19, 20, 21, 22, 23, 24, 25, 26, 27, 28, 29, 30, 31, 32, 33, 34, 35, 36, 37, 38, 39, 40, 41, 42, 43, 44, 45, 46, 47, 52, 53, 55, 56, 61, 62, 75, 76, 77, 78, 79, 80, 81, 93, 95, 96, 97, 98, 100, 101, 102, 103, 144, 145, 156, 166, 167, 222, 229], [0.0692, 0.9824, 0.99, 0.99, 0.9886, 0.9865, 0.982, 0.9487, 0.9772, 0.9666, 0.9701, 0.9711, 0.9556, 0.8571, 0.9027, 0.8601, 0.9176, 0.9429, 0.9007, 0.5994, 0.6816, 0.322, 0.6883, 0.9119, 0.781, 0.2937, 0.3476, 0.1565, 0.09733, 0.1048, 0.0544, 0.2642, 0.07176, 0.1609, 0.05272, 0.06997, 0.03329, 0.5285, 0.4984, 0.4062, 0.4099, 0.09096, 0.1153, 0.007299, 0.007563, 0.03574, 0.1265, 0.365, 0.05853, 0.05998, 0.1197, 0.02493, 0.1637, 0.01766, 0.05521, 0.01874, 0.15, 0.1683, 0.07105, 0.03097]): _vg.add([_i], _w, 'REPLACE')
_vg = ob_piggle_001.vertex_groups.new(name='Back_left_upper_leg')
for _i, _w in zip([6, 7, 8, 9, 10, 11, 12, 13, 14, 15, 16, 17, 30, 36, 41, 42, 43, 44, 45, 46, 47, 48, 49, 50, 51, 52, 53, 54, 55, 56, 57, 58, 59, 60, 61, 62, 63, 64, 65, 66, 67, 68, 69, 70, 71, 73, 74, 76, 78, 80, 114, 115, 120, 121, 154, 155, 156, 157, 158, 159, 160, 242], [0.07371, 0.143, 0.248, 0.1926, 0.08515, 0.06008, 0.1785, 0.2272, 0.5723, 0.4848, 0.1594, 0.196, 0.002192, 0.08447, 0.01127, 0.1669, 0.1523, 0.1196, 0.4666, 0.5344, 0.6216, 0.1051, 0.3283, 0.5298, 0.2038, 0.1816, 0.3675, 0.4295, 0.3053, 0.4141, 0.0123, 0.1682, 0.4165, 0.4354, 0.1693, 0.3614, 0.08508, 0.2598, 0.2069, 0.05055, 0.1602, 0.02083, 0.1017, 0.1086, 0.01267, 0.0134, 0.006557, 0.03209, 0.06195, 0.05369, 0.04036, 0.05381, 0.08821, 0.1268, 0.06737, 0.4154, 0.06495, 0.4449, 0.1452, 0.07558, 0.003386, 0.05403]): _vg.add([_i], _w, 'REPLACE')
_vg = ob_piggle_001.vertex_groups.new(name='Back_left_leg')
for _i, _w in zip([0, 1, 2, 3, 4, 5, 6, 7, 8, 9, 10, 11, 12, 13, 14, 15, 16, 17, 36, 42, 43, 45, 46, 47, 48, 49, 50, 51, 52, 53, 54, 55, 56, 57, 58, 59, 60, 61, 62, 63, 64, 65, 66, 67, 68, 69, 70, 71, 73, 76, 78, 114, 120, 155, 158, 159, 160, 242], [0.9844, 0.9729, 0.9632, 0.9663, 0.9849, 0.9883, 0.8434, 0.6679, 0.644, 0.7318, 0.8823, 0.913, 0.632, 0.3614, 0.2235, 0.3284, 0.7824, 0.765, 0.01064, 0.1055, 0.05979, 0.2853, 0.1974, 0.09558, 0.09966, 0.3099, 0.3795, 0.7518, 0.1589, 0.4402, 0.5399, 0.1311, 0.3922, 0.008464, 0.1558, 0.3824, 0.4254, 0.07227, 0.1449, 0.07569, 0.2291, 0.1676, 0.0009622, 0.07772, 0.01107, 0.08556, 0.08316, 0.0021, 0.0005253, 0.02355, 0.007741, 0.02586, 0.08931, 0.05797, 0.1621, 0.1062, 0.0144, 0.05975]): _vg.add([_i], _w, 'REPLACE')
_vg = ob_piggle_001.vertex_groups.new(name='Front_right_upper_leg')
for _i, _w in zip([37, 38, 44, 116, 122, 123, 131, 136, 137, 138, 139, 140, 141, 142, 143, 144, 145, 146, 147, 148, 149, 150, 151, 152, 153, 154, 156, 157, 164, 165, 166, 167, 169, 170, 175, 176, 182, 192, 193, 194, 195, 196, 197, 198, 222, 223, 224, 225, 228, 229, 230, 231], [0.07769, 0.095, 0.0756, 0.0157, 0.09269, 0.007931, 0.01502, 0.01351, 0.08941, 0.05275, 0.08125, 0.03243, 0.03027, 0.07348, 0.2517, 0.1703, 0.3994, 0.1131, 0.06372, 0.1669, 0.4131, 0.4088, 0.5931, 0.1314, 0.1342, 0.1398, 0.3979, 0.02721, 0.3455, 0.09374, 0.329, 0.3208, 0.1827, 0.06464, 0.07509, 0.04337, 0.003504, 0.4289, 0.4069, 0.3751, 0.3964, 0.08192, 0.1106, 0.004197, 0.05687, 0.04625, 0.09071, 0.01636, 0.04594, 0.00386, 2.987e-05, 0.1057]): _vg.add([_i], _w, 'REPLACE')
_vg = ob_piggle_001.vertex_groups.new(name='Front_right_leg')
for _i, _w in zip([37, 38, 122, 125, 126, 127, 128, 129, 130, 131, 132, 133, 134, 135, 136, 137, 138, 139, 140, 141, 142, 143, 144, 145, 146, 147, 148, 149, 150, 151, 152, 153, 154, 156, 164, 165, 166, 167, 169, 170, 175, 176, 192, 193, 194, 195, 196, 197, 198, 219, 221, 222, 223, 224, 225, 227, 228, 229, 230, 231], [0.01766, 0.05521, 0.0692, 0.9824, 0.99, 0.99, 0.9886, 0.9865, 0.982, 0.9487, 0.9772, 0.9666, 0.9701, 0.9711, 0.9556, 0.8571, 0.9027, 0.8601, 0.9176, 0.9429, 0.9007, 0.5994, 0.6816, 0.322, 0.6883, 0.9119, 0.781, 0.2937, 0.3476, 0.1565, 0.09733, 0.1048, 0.0544, 0.01874, 0.2642, 0.07176, 0.15, 0.1683, 0.1609, 0.05272, 0.06998, 0.03329, 0.5285, 0.4984, 0.4062, 0.4099, 0.09102, 0.1153, 0.007449, 0.007565, 0.03574, 0.07106, 0.1265, 0.365, 0.05853, 0.05999, 0.1198, 0.03097, 0.02522, 0.1637]): _vg.add([_i], _w, 'REPLACE')
_vg = ob_piggle_001.vertex_groups.new(name='Back_rght_upper_leg')
for _i, _w in zip([7, 8, 13, 14, 47, 48, 113, 114, 115, 116, 117, 118, 119, 120, 121, 122, 123, 124, 137, 143, 148, 149, 150, 151, 152, 153, 154, 155, 156, 157, 158, 159, 160, 161, 162, 163, 164, 165, 168, 169, 170, 171, 172, 173, 174, 175, 176, 178, 179, 180, 181, 182, 184, 185, 186, 187, 190, 191, 193, 195, 197, 242], [0.04038, 0.05381, 0.08822, 0.1268, 0.06737, 0.003345, 0.07374, 0.1431, 0.248, 0.1926, 0.08515, 0.06009, 0.1786, 0.2272, 0.5723, 0.4848, 0.1594, 0.196, 0.002192, 0.08447, 0.01127, 0.1669, 0.1523, 0.1196, 0.4666, 0.5344, 0.6216, 0.4154, 0.06495, 0.4449, 0.1452, 0.07566, 0.1063, 0.3286, 0.5298, 0.2038, 0.1816, 0.3675, 0.4295, 0.3053, 0.4141, 0.01174, 0.1682, 0.4165, 0.4354, 0.1693, 0.3614, 0.08507, 0.2599, 0.2069, 0.05054, 0.1602, 0.02082, 0.1017, 0.1086, 0.01266, 0.01337, 0.006534, 0.03209, 0.06195, 0.0537, 0.05372]): _vg.add([_i], _w, 'REPLACE')
_vg = ob_piggle_001.vertex_groups.new(name='Back_right_leg')
for _i, _w in zip([7, 13, 48, 107, 108, 109, 110, 111, 112, 113, 114, 115, 116, 117, 118, 119, 120, 121, 122, 123, 124, 143, 149, 150, 152, 153, 154, 155, 158, 159, 160, 161, 162, 163, 164, 165, 168, 169, 170, 171, 172, 173, 174, 175, 176, 178, 179, 180, 181, 182, 184, 185, 186, 187, 190, 193, 195, 242], [0.02587, 0.08932, 0.01432, 0.9844, 0.9729, 0.9632, 0.9663, 0.9849, 0.9883, 0.8434, 0.6679, 0.644, 0.7318, 0.8823, 0.913, 0.6321, 0.3615, 0.2235, 0.3284, 0.7824, 0.765, 0.01064, 0.1055, 0.05979, 0.2853, 0.1974, 0.09558, 0.05797, 0.1621, 0.1063, 0.1007, 0.3103, 0.3795, 0.7518, 0.1589, 0.4402, 0.5399, 0.1311, 0.3922, 0.008052, 0.1558, 0.3824, 0.4254, 0.07227, 0.1449, 0.07569, 0.2291, 0.1676, 0.0009651, 0.07773, 0.01107, 0.08556, 0.08316, 0.002092, 0.0005014, 0.02356, 0.007742, 0.05949]): _vg.add([_i], _w, 'REPLACE')
_vg = ob_piggle_001.vertex_groups.new(name='Spine')
for _i, _w in zip([55, 56, 61, 62, 64, 65, 66, 67, 69, 70, 71, 72, 73, 74, 77, 78, 79, 80, 81, 82, 102, 104, 105, 106, 169, 170, 175, 176, 179, 180, 181, 182, 185, 186, 187, 188, 189, 190, 191, 194, 195, 196, 197, 198, 199, 230, 232, 233, 234, 235, 236, 237, 238, 239, 240, 241], [0.1145, 0.01054, 0.3557, 0.1418, 0.03014, 0.06215, 0.2973, 0.1841, 0.03117, 0.07472, 0.01564, 0.2033, 0.0565, 0.09873, 0.03103, 0.05104, 0.146, 0.4298, 0.5066, 0.5179, 0.05444, 0.002768, 0.1838, 0.07583, 0.1144, 0.01049, 0.3555, 0.1416, 0.03008, 0.06209, 0.2967, 0.1838, 0.03113, 0.07467, 0.01567, 0.0103, 0.2016, 0.05655, 0.09916, 0.03093, 0.05099, 0.1458, 0.4294, 0.5043, 0.5098, 0.05447, 0.002779, 0.0264, 0.1832, 0.215, 0.07569, 0.09888, 0.5064, 0.1783, 0.09299, 0.0558]): _vg.add([_i], _w, 'REPLACE')
_vg = ob_piggle_001.vertex_groups.new(name='Neck')
for _i, _w in zip([38, 39, 61, 66, 67, 72, 77, 78, 79, 80, 81, 82, 85, 86, 89, 92, 93, 94, 95, 96, 97, 98, 99, 100, 101, 102, 103, 104, 105, 106, 145, 146, 175, 181, 182, 189, 194, 195, 196, 197, 198, 199, 205, 206, 211, 212, 216, 217, 218, 219, 220, 221, 222, 223, 224, 225, 226, 227, 228, 229, 230, 231, 232, 233, 234, 235, 236, 237, 238, 239], [0.08924, 0.1249, 0.05811, 0.02585, 0.003101, 0.05083, 0.118, 0.004727, 0.5275, 0.1649, 0.2095, 0.1885, 0.04766, 0.0771, 0.04371, 0.05029, 0.1301, 0.09198, 0.1759, 0.4971, 0.3759, 0.2279, 0.1932, 0.2524, 0.4654, 0.5912, 0.4876, 0.2054, 0.5694, 0.5646, 0.08924, 0.1248, 0.05815, 0.02602, 0.003184, 0.0501, 0.118, 0.004741, 0.5273, 0.165, 0.2104, 0.1922, 0.04149, 0.07585, 0.04346, 0.06986, 0.02532, 0.05012, 0.1609, 0.1299, 0.09136, 0.1756, 0.5433, 0.497, 0.3758, 0.2269, 0.1884, 0.2523, 0.4651, 0.2964, 0.5904, 0.4873, 0.2052, 0.2572, 0.5696, 0.5525, 0.5645, 0.5799, 0.1675, 0.04037]): _vg.add([_i], _w, 'REPLACE')
_vg = ob_piggle_001.vertex_groups.new(name='Head')
for _i, _w in zip([38, 39, 77, 79, 80, 81, 82, 83, 84, 85, 86, 87, 88, 89, 90, 91, 92, 93, 94, 95, 96, 97, 98, 99, 100, 101, 102, 103, 104, 105, 106, 145, 146, 194, 196, 197, 198, 199, 200, 201, 202, 203, 204, 205, 206, 207, 208, 209, 210, 211, 212, 213, 214, 215, 216, 217, 218, 219, 220, 221, 222, 223, 224, 225, 226, 227, 228, 229, 230, 231, 232, 233, 234, 235, 236, 237, 238], [0.01617, 0.04112, 0.01862, 0.1004, 0.01741, 0.04542, 0.032, 0.992, 0.9931, 0.9372, 0.8971, 0.9879, 0.9925, 0.9417, 0.9668, 0.9862, 0.9281, 0.8116, 0.8701, 0.7443, 0.2779, 0.1359, 0.6598, 0.7619, 0.6347, 0.337, 0.2702, 0.204, 0.7478, 0.1387, 0.3105, 0.01618, 0.04116, 0.01867, 0.1005, 0.01756, 0.04592, 0.03361, 0.9935, 0.9921, 0.992, 0.9931, 0.9928, 0.9412, 0.8986, 0.9872, 0.988, 0.9926, 0.9709, 0.9419, 0.9134, 0.9751, 0.9671, 0.9867, 0.9459, 0.9283, 0.7652, 0.8117, 0.8708, 0.7447, 0.1976, 0.278, 0.136, 0.6609, 0.7677, 0.6348, 0.3373, 0.5655, 0.2706, 0.2042, 0.748, 0.68, 0.1388, 0.1164, 0.3106, 0.2639, 0.02269]): _vg.add([_i], _w, 'REPLACE')
_vg = ob_piggle_001.vertex_groups.new(name='Lower_spine')
for _i, _w in zip([6, 7, 12, 13, 17, 48, 49, 50, 55, 56, 57, 58, 59, 60, 61, 62, 63, 64, 65, 66, 67, 68, 69, 70, 71, 72, 73, 74, 80, 81, 82, 105, 113, 114, 119, 120, 124, 155, 158, 159, 160, 161, 162, 169, 170, 171, 172, 173, 174, 175, 176, 177, 178, 179, 180, 181, 182, 183, 184, 185, 186, 187, 188, 189, 190, 191, 197, 198, 199, 234, 235, 237, 238, 239, 240, 241, 242, 243], [0.05601, 0.09957, 0.1592, 0.2276, 0.006862, 0.7346, 0.3299, 0.07715, 0.0597, 0.01473, 0.9369, 0.6523, 0.1708, 0.09187, 0.1447, 0.1986, 0.8127, 0.4008, 0.4935, 0.3633, 0.4119, 0.8912, 0.7228, 0.6585, 0.8651, 0.6056, 0.8245, 0.7629, 0.05177, 0.1073, 0.1664, 0.0351, 0.05596, 0.09955, 0.159, 0.2276, 0.006808, 0.009161, 0.3793, 0.6335, 0.7322, 0.3292, 0.07705, 0.05976, 0.01477, 0.937, 0.6522, 0.1708, 0.09187, 0.1448, 0.1988, 1.096, 0.8127, 0.4008, 0.4935, 0.3639, 0.4121, 0.9458, 0.8912, 0.7228, 0.6585, 0.8651, 0.8824, 0.6089, 0.8244, 0.762, 0.05195, 0.1082, 0.1694, 0.03556, 0.06837, 0.005824, 0.2073, 0.6556, 0.781, 0.8367, 0.7714, 0.979]): _vg.add([_i], _w, 'REPLACE')
_m = ob_piggle_001.modifiers.new('Armature', 'ARMATURE')
_m.object = ob_piggle_armature
ob_plane.location = (0.0, -3.48, 0.0)
ob_plane.hide_viewport = True
ob_plane.lineart.crease_threshold = 0.0
_m = ob_plane.modifiers.new('Mirror', 'MIRROR')
ob_piggle.location = (0.0, 0.0, 0.0)
ob_piggle.hide_viewport = True
ob_piggle.hide_render = True
ob_piggle.lineart.crease_threshold = 0.0
_m = ob_piggle.modifiers.new('Multires', 'MULTIRES')
_m.uv_smooth = 'PRESERVE_CORNERS'
_m.quality = 3
_m.levels = 4
_m.sculpt_levels = 4
_m.render_levels = 4
_m.show_only_control_edges = False
ob_lamp.location = (4.076, 1.005, 5.904)
ob_lamp.rotation_euler = (0.6503, 0.05522, 1.866)
ob_lamp.lock_rotations_4d = False
ob_lamp.empty_display_type = 'ARROWS'
ob_lamp.color = (0.0, 0.0, 0.0, 0.0)
ob_lamp.lineart.crease_threshold = 0.0
ob_camera.location = (7.481, -6.508, 5.344)
ob_camera.rotation_euler = (1.109, 0.01082, 0.8149)
ob_camera.lock_rotations_4d = False
ob_camera.empty_display_type = 'ARROWS'
ob_camera.color = (0.0, 0.0, 0.0, 0.0)
ob_camera.display_type = 'WIRE'
ob_camera.lineart.crease_threshold = 0.0

# ---- collection membership
col_collection_1.objects.link(ob_piggle_armature)
col_collection_1.objects.link(ob_piggle_001)
col_collection_1.objects.link(ob_plane)
col_collection_1.objects.link(ob_piggle)
col_collection_1.objects.link(ob_lamp)
col_collection_1.objects.link(ob_camera)

# ---- scene / render settings (as saved in the file)
scene.camera = ob_camera
scene.frame_start = 1; scene.frame_end = 250; scene.frame_set(88)
scene.render.engine = 'BLENDER_EEVEE_NEXT'
scene.render.resolution_percentage = 50
scene.render.dither_intensity = 0.0
scene.cycles.use_denoising = False
scene.cycles.samples = 10
scene.cycles.sampling_pattern = 'TABULATED_SOBOL'
scene.cycles.light_sampling_threshold = 0.0
scene.cycles.use_adaptive_sampling = False
scene.cycles.use_light_tree = False
scene.cycles.blur_glossy = 0.0
scene.cycles.pixel_filter_type = 'GAUSSIAN'
scene.cycles.sample_clamp_indirect = 0.0
scene.view_settings.view_transform = 'Standard'
bpy.context.view_layer.update()
